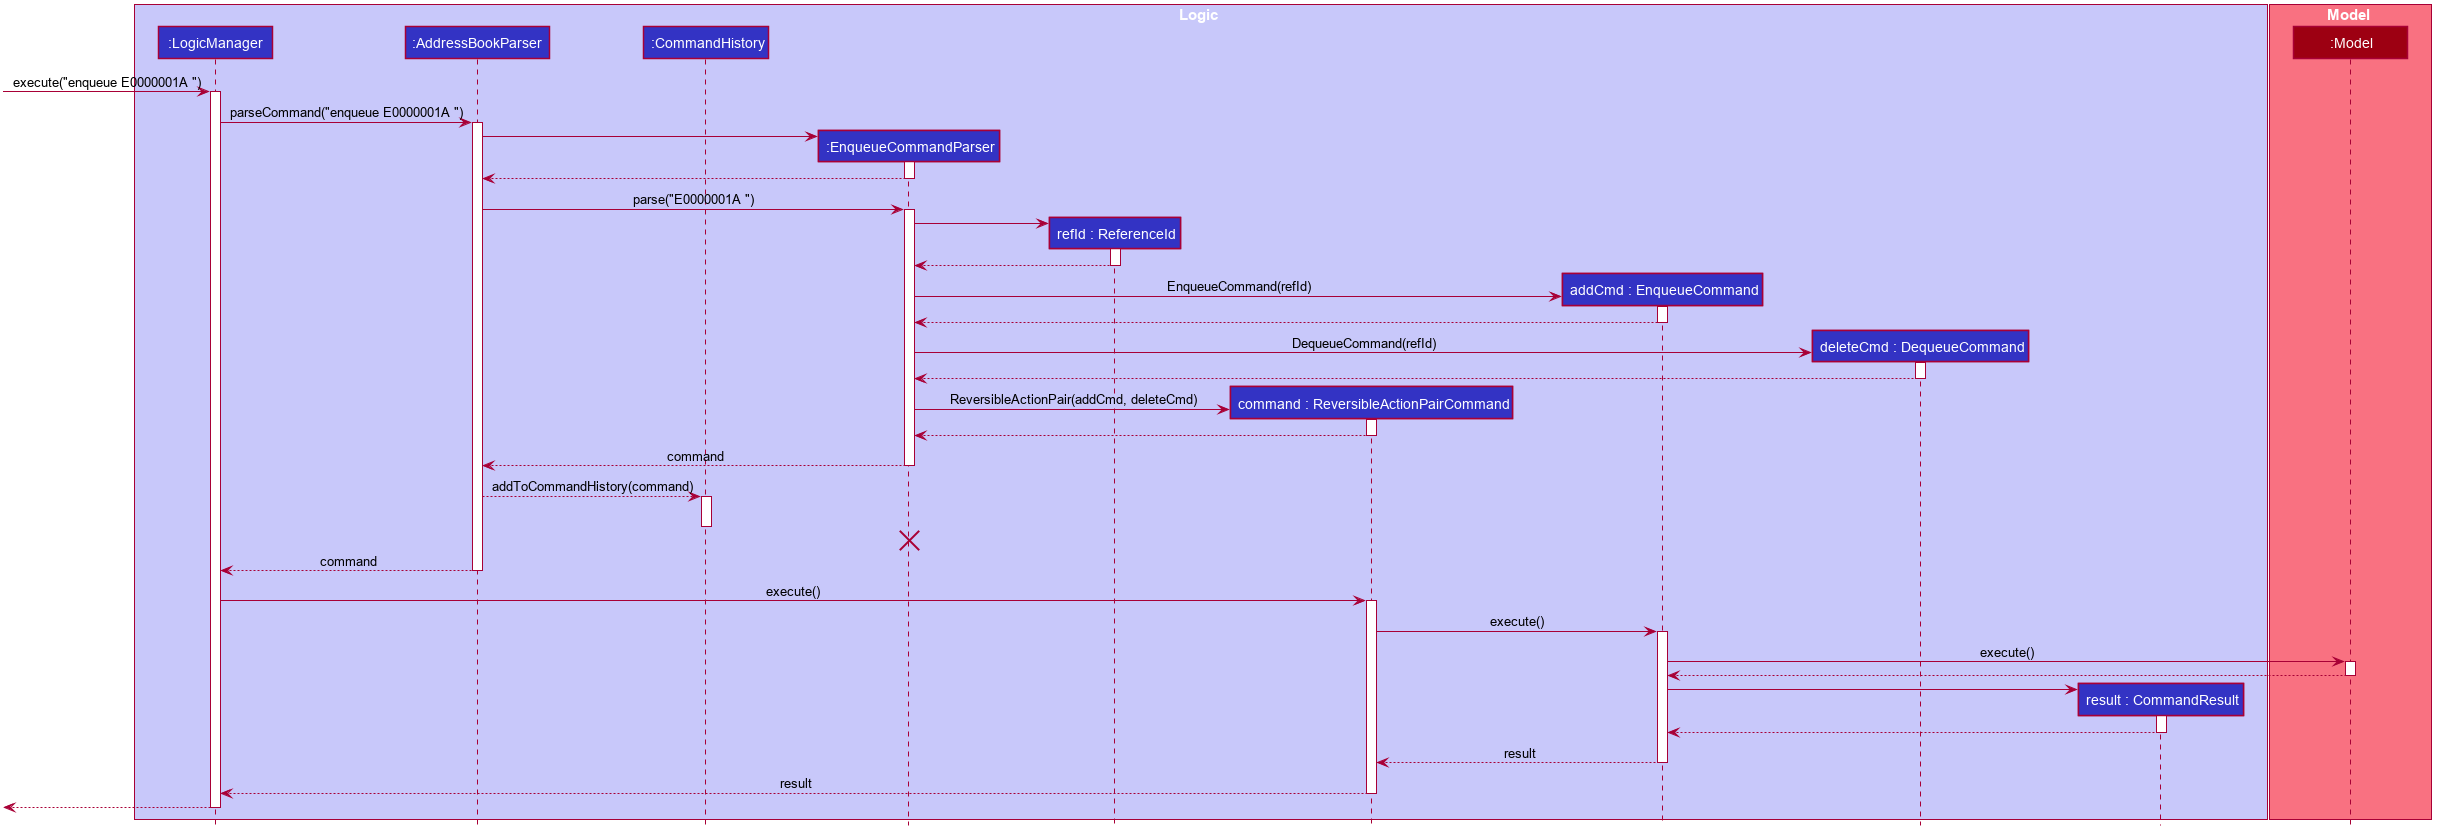

The diagram above was rendered by PlantUML. Its source (embedded in the PNG):
@startuml








skinparam BackgroundColor #FFFFFFF

skinparam Shadowing false

skinparam Class {
    FontColor #FFFFFF
    BorderThickness 1
    BorderColor #FFFFFF
    StereotypeFontColor #FFFFFF
    FontName Arial
}

skinparam Actor {
    BorderColor #000000
    Color #000000
    FontName Arial
}

skinparam Sequence {
    MessageAlign center
    BoxFontSize 15
    BoxPadding 0
    BoxFontColor #FFFFFF
    FontName Arial
}

skinparam Participant {
    FontColor #FFFFFFF
    Padding 20
}

skinparam MinClassWidth 100
skinparam ParticipantPadding 20
skinparam Shadowing false
skinparam DefaultTextAlignment center
skinparam packageStyle Rectangle

hide footbox
hide members
hide circle

box Logic #C8C8FA
participant ":LogicManager" as LogicManager #3333C4
participant ":AddressBookParser" as AddressBookParser #3333C4
participant ":CommandHistory" as CommandHistory #3333C4
participant ":EnqueueCommandParser" as EnqueueCommandParser #3333C4
participant "refId : ReferenceId" as ReferenceId #3333C4
participant "command : ReversibleActionPairCommand" as ReversibleActionPairCommand #3333C4
participant "addCmd : EnqueueCommand" as EnqueueCommand #3333C4
participant "deleteCmd : DequeueCommand" as DequeueCommand #3333C4
participant "result : CommandResult" as CommandResult #3333C4
end box

box Model #F97181
participant ":Model" as Model #9D0012
end box

[-> LogicManager : execute("enqueue E0000001A ")
activate LogicManager

LogicManager -> AddressBookParser : parseCommand("enqueue E0000001A ")
activate AddressBookParser

create EnqueueCommandParser
AddressBookParser -> EnqueueCommandParser
activate EnqueueCommandParser

EnqueueCommandParser --> AddressBookParser
deactivate EnqueueCommandParser

AddressBookParser -> EnqueueCommandParser : parse("E0000001A ")
activate EnqueueCommandParser

create ReferenceId
EnqueueCommandParser -> ReferenceId
activate ReferenceId
ReferenceId --> EnqueueCommandParser
deactivate ReferenceId

create EnqueueCommand
EnqueueCommandParser -> EnqueueCommand : EnqueueCommand(refId)
activate EnqueueCommand
EnqueueCommand --> EnqueueCommandParser
deactivate EnqueueCommand

create DequeueCommand
EnqueueCommandParser -> DequeueCommand : DequeueCommand(refId)
activate DequeueCommand
DequeueCommand --> EnqueueCommandParser
deactivate DequeueCommand


create ReversibleActionPairCommand
EnqueueCommandParser -> ReversibleActionPairCommand : ReversibleActionPair(addCmd, deleteCmd)
activate ReversibleActionPairCommand
ReversibleActionPairCommand --> EnqueueCommandParser
deactivate ReversibleActionPairCommand

EnqueueCommandParser --> AddressBookParser : command
deactivate EnqueueCommandParser

AddressBookParser --> CommandHistory : addToCommandHistory(command)
activate CommandHistory
deactivate CommandHistory

deactivate EnqueueCommandParser
EnqueueCommandParser -[hidden]-> AddressBookParser
destroy EnqueueCommandParser

AddressBookParser --> LogicManager : command
deactivate AddressBookParser


LogicManager -> ReversibleActionPairCommand : execute()
activate ReversibleActionPairCommand

ReversibleActionPairCommand -> EnqueueCommand : execute()
activate EnqueueCommand

EnqueueCommand -> Model : execute()
activate Model

Model --> EnqueueCommand
deactivate Model

create CommandResult
EnqueueCommand -> CommandResult
activate CommandResult

CommandResult --> EnqueueCommand
deactivate CommandResult

EnqueueCommand --> ReversibleActionPairCommand : result
deactivate EnqueueCommand

ReversibleActionPairCommand --> LogicManager : result
deactivate ReversibleActionPairCommand

[<--LogicManager
deactivate LogicManager
@enduml